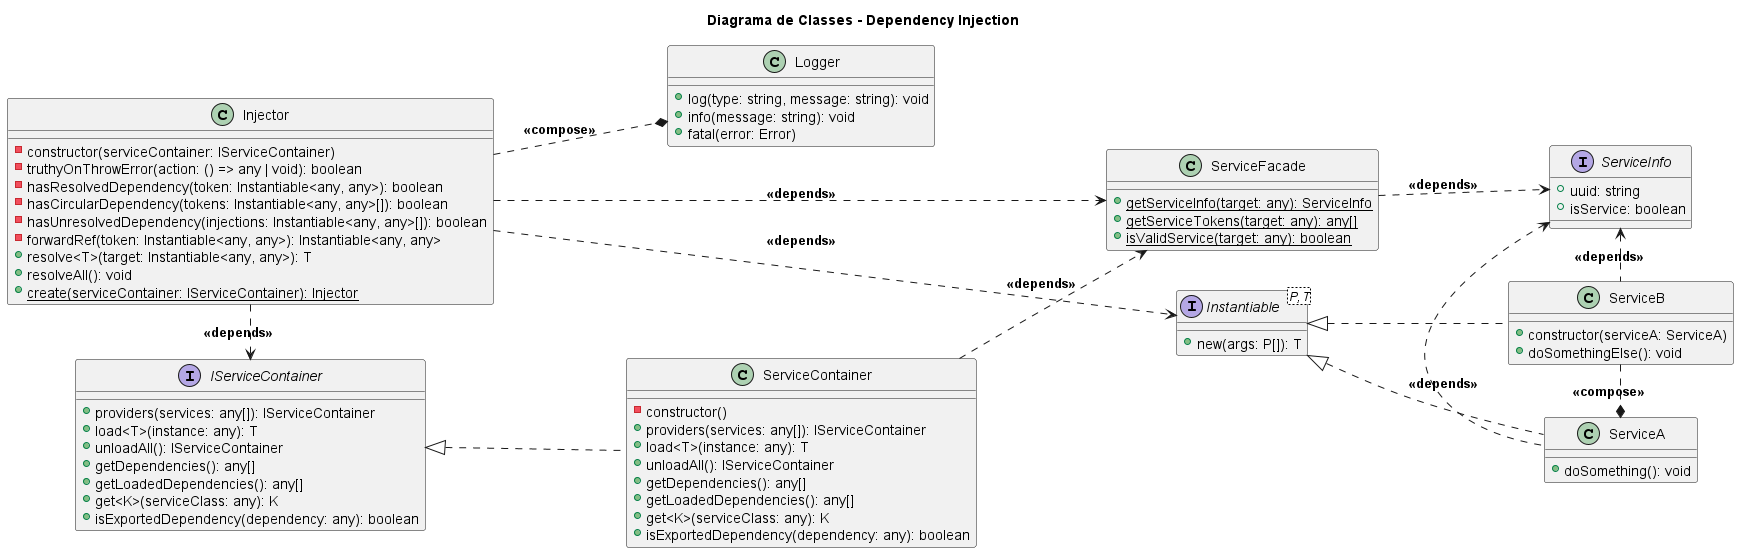

The diagram above was rendered by PlantUML. Its source (embedded in the PNG):
@startuml "Class Diagram"

title "Diagrama de Classes - Dependency Injection"

left to right direction

class ServiceContainer implements IServiceContainer {
  -constructor()
  +providers(services: any[]): IServiceContainer
  +load<T>(instance: any): T
  +unloadAll(): IServiceContainer
  +getDependencies(): any[]
  +getLoadedDependencies(): any[]
  +get<K>(serviceClass: any): K
  +isExportedDependency(dependency: any): boolean
}

class Injector {
  -constructor(serviceContainer: IServiceContainer)
  -truthyOnThrowError(action: () => any | void): boolean
  -hasResolvedDependency(token: Instantiable<any, any>): boolean
  -hasCircularDependency(tokens: Instantiable<any, any>[]): boolean
  -hasUnresolvedDependency(injections: Instantiable<any, any>[]): boolean
  -forwardRef(token: Instantiable<any, any>): Instantiable<any, any>
  +resolve<T>(target: Instantiable<any, any>): T
  +resolveAll(): void
  {static} +create(serviceContainer: IServiceContainer): Injector
}

class ServiceFacade {
  {static} +getServiceInfo(target: any): ServiceInfo
  {static} +getServiceTokens(target: any): any[]
  {static} +isValidService(target: any): boolean
}

class Logger {
  +log(type: string, message: string): void
  +info(message: string): void
  +fatal(error: Error)
}

class ServiceA implements Instantiable {
  +doSomething(): void
}

class ServiceB implements Instantiable {
  +constructor(serviceA: ServiceA)
  +doSomethingElse(): void
}

interface IServiceContainer {
  +providers(services: any[]): IServiceContainer
  +load<T>(instance: any): T
  +unloadAll(): IServiceContainer
  +getDependencies(): any[]
  +getLoadedDependencies(): any[]
  +get<K>(serviceClass: any): K
  +isExportedDependency(dependency: any): boolean
}

interface Instantiable<P, T> {
  +new(args: P[]): T
}

interface ServiceInfo {
  +uuid: string
  +isService: boolean
}

ServiceFacade ..> ServiceInfo : <b><<depends>></b>

ServiceA .left.> ServiceInfo : <b><<depends>></b>
ServiceB .left.> ServiceInfo : <b><<depends>></b>
ServiceB .right.* ServiceA : <b><<compose>></b>

Injector .right.> Instantiable : <b><<depends>></b>
Injector .right.> IServiceContainer : <b><<depends>></b>
Injector ..* Logger : <b><<compose>></b>
Injector ..> ServiceFacade : <b><<depends>></b>

ServiceContainer ..> ServiceFacade : <b><<depends>></b>

@enduml